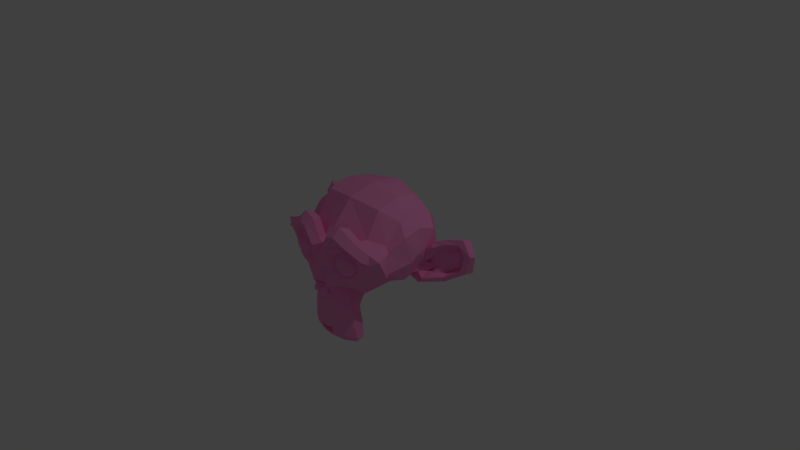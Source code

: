 # Source: suzanne.blend  (saved by Blender 2.78.0; exported with 4.5.12 LTS)
import bpy
from mathutils import Matrix  # noqa: F401  (used for matrix-valued properties, if any)

bpy.ops.wm.read_factory_settings(use_empty=True)
scene = bpy.context.scene
scene.name = 'Scene'

# ---- collections
col_collection_1 = bpy.data.collections.new('Collection 1'); scene.collection.children.link(col_collection_1)

# ---- materials (node trees are filled in below, after node groups)
mat_material = bpy.data.materials.new('Material')
mat_material.alpha_threshold = 0.0
mat_material.use_transparent_shadow = False
mat_material.diffuse_color = (1.0, 0.3256, 0.66, 1.0)
mat_material.roughness = 0.5

# ---- material node trees

# ---- world
world_world = bpy.data.worlds.new('World'); scene.world = world_world
world_world.color = (0.05088, 0.05088, 0.05088)
world_world.use_sun_shadow = False
world_world.sun_shadow_jitter_overblur = 0.0
world_world.cycles.sampling_method = 'MANUAL'

# ---- cameras
cam_camera = bpy.data.cameras.new('Camera')
cam_camera.clip_end = 100.0
cam_camera.lens = 35.0
cam_camera.sensor_width = 32.0
cam_camera.sensor_height = 18.0
cam_camera.ortho_scale = 7.314
cam_camera.dof.focus_distance = 0.0
cam_camera.dof.aperture_fstop = 128.0

# ---- lights
light_lamp = bpy.data.lights.new('Lamp', 'POINT')
light_lamp.transmission_factor = 0.0
light_lamp.cutoff_distance = 30.0
light_lamp.energy = 100.0
light_lamp.shadow_buffer_clip_start = 1.001
light_lamp.shadow_soft_size = 0.1
light_lamp.shadow_maximum_resolution = 0.006
light_lamp.use_absolute_resolution = True

# ---- meshes
me_suzanne = bpy.data.meshes.new('Suzanne')
me_suzanne.from_pydata([(-0.2171, -0.7302, 0.2315), (-0.2238, -0.7302, 0.1844), (-0.3381, -0.7302, 0.3861), (-0.2911, -0.7302, 0.3794), (-0.4054, -0.7302, 0.3727), (-0.5062, -0.7302, 0.3256), (-0.5264, -0.7302, 0.2786), (-0.5196, -0.7302, 0.2181), (-0.4457, -0.7302, 0.1374), (-0.3717, -0.7302, 0.1105), (-0.2574, -0.7302, 0.1441), (-0.2171, -0.7302, 0.292), (-0.2507, -0.7302, 0.3458), (-0.2031, -0.5625, -0.1875), (-0.3125, -0.5703, -0.4375), (-0.3516, -0.5703, -0.6953), (-0.3672, -0.5312, -0.8906), (-0.3281, -0.5234, -0.9453), (-0.1797, -0.5547, -0.9688), (-0.4375, -0.5312, -0.1406), (-0.6328, -0.5391, -0.03906), (-0.8281, -0.4453, 0.1484), (-0.8594, -0.5938, 0.4297), (-0.7109, -0.625, 0.4844), (-0.4922, -0.6875, 0.6016), (-0.3203, -0.7344, 0.7578), (-0.1562, -0.7578, 0.7188), (-0.0625, -0.75, 0.4922), (-0.1641, -0.7734, 0.4141), (-0.125, -0.7656, 0.3047), (-0.2031, -0.7422, 0.09375), (-0.375, -0.7031, 0.01562), (-0.4922, -0.6719, 0.0625), (-0.625, -0.6484, 0.1875), (-0.6406, -0.6484, 0.2969), (-0.6016, -0.6641, 0.375), (-0.4297, -0.7188, 0.4375), (-0.25, -0.7578, 0.4688), (-0.1094, -0.7344, -0.7188), (-0.1172, -0.7109, -0.8359), (-0.0625, -0.6953, -0.8828), (-0.1016, -0.7422, -0.1484), (-0.125, -0.75, -0.2266), (-0.08594, -0.7422, -0.2891), (-0.3984, -0.6719, -0.04688), (-0.6172, -0.625, 0.05469), (-0.7266, -0.6016, 0.2031), (-0.7422, -0.6562, 0.375), (-0.6875, -0.7266, 0.4141), (-0.4375, -0.7969, 0.5469), (-0.3125, -0.8359, 0.6406), (-0.2031, -0.8516, 0.6172), (-0.1016, -0.8438, 0.4297), (-0.125, -0.8125, -0.1016), (-0.2109, -0.7109, -0.4453), (-0.25, -0.6875, -0.7031), (-0.2656, -0.6641, -0.8203), (-0.2344, -0.6328, -0.9141), (-0.1641, -0.6328, -0.9297), (-0.3281, -0.7422, 0.4766), (-0.1641, -0.75, 0.1406), (-0.1328, -0.7578, 0.2109), (-0.1172, -0.7344, -0.6875), (-0.07812, -0.75, -0.4453), (-0.09375, -0.7812, -0.2734), (-0.1328, -0.7969, -0.2266), (-0.1094, -0.7812, -0.1328), (-0.03906, -0.7812, -0.125), (-0.04688, -0.8125, -0.1484), (-0.09375, -0.8125, -0.1562), (-0.1094, -0.8281, -0.2266), (-0.07812, -0.8047, -0.25), (-0.2578, -0.5547, -0.3125), (-0.1641, -0.7109, -0.2422), (-0.1797, -0.7109, -0.3125), (-0.2344, -0.5547, -0.25), (-0.04688, -0.6875, -0.8672), (-0.09375, -0.7109, -0.8203), (-0.09375, -0.7266, -0.7422), (-0.09375, -0.6641, -0.75), (-0.09375, -0.6406, -0.8125), (-0.04688, -0.6328, -0.8516), (-0.1719, -0.7812, 0.2188), (-0.1875, -0.7734, 0.1562), (-0.3359, -0.7578, 0.4297), (-0.2734, -0.7734, 0.4219), (-0.4219, -0.7734, 0.3984), (-0.5625, -0.6953, 0.3516), (-0.5859, -0.6875, 0.2891), (-0.5781, -0.6797, 0.1953), (-0.4766, -0.7188, 0.1016), (-0.375, -0.7422, 0.0625), (-0.2266, -0.7812, 0.1094), (-0.1797, -0.7812, 0.2969), (-0.2109, -0.7812, 0.375), (-0.2344, -0.7578, 0.3594), (-0.1953, -0.7578, 0.2969), (-0.2422, -0.7578, 0.125), (-0.375, -0.7266, 0.08594), (-0.4609, -0.7031, 0.1172), (-0.5469, -0.6719, 0.2109), (-0.5547, -0.6719, 0.2812), (-0.5312, -0.6797, 0.3359), (-0.4141, -0.75, 0.3906), (-0.2812, -0.7656, 0.3984), (-0.3359, -0.75, 0.4062), (-0.2031, -0.75, 0.1719), (-0.1953, -0.75, 0.2266), (-0.1094, -0.6094, 0.4609), (-0.1953, -0.6172, 0.6641), (-0.3359, -0.5938, 0.6875), (-0.4844, -0.5547, 0.5547), (-0.6797, -0.4922, 0.4531), (-0.7969, -0.4609, 0.4062), (-0.7734, -0.375, 0.1641), (-0.6016, -0.4141, 0.0), (-0.4375, -0.4688, -0.09375), (-0.8516, -0.05469, 0.2344), (-0.8594, 0.04688, 0.3203), (-0.7734, 0.4375, 0.2656), (-0.4609, 0.7031, 0.4375), (-0.7344, -0.07031, -0.04688), (-0.5938, 0.1641, -0.125), (-0.6406, 0.4297, -0.007812), (-0.3359, 0.6641, 0.05469), (-0.2344, -0.4062, -0.3516), (-0.1797, -0.2578, -0.4141), (-0.2891, -0.3828, -0.7109), (-0.25, -0.3906, -0.5), (-0.3281, -0.3984, -0.9141), (-0.1406, -0.3672, -0.7578), (-0.125, -0.3594, -0.5391), (-0.1641, -0.4375, -0.9453), (-0.2188, -0.4297, -0.2812), (-0.2109, -0.4688, -0.2266), (-0.2031, -0.5, -0.1719), (-0.2109, -0.1641, -0.3906), (-0.2969, 0.2656, -0.3125), (-0.3438, 0.5391, -0.1484), (-0.4531, 0.3828, 0.8672), (-0.4531, 0.07031, 0.9297), (-0.4531, -0.2344, 0.8516), (-0.4609, -0.4297, 0.5234), (-0.7266, -0.3359, 0.4062), (-0.6328, -0.2812, 0.4531), (-0.6406, -0.05469, 0.7031), (-0.7969, -0.125, 0.5625), (-0.7969, 0.1172, 0.6172), (-0.6406, 0.1953, 0.75), (-0.6406, 0.4453, 0.6797), (-0.7969, 0.3594, 0.5391), (-0.6172, 0.5859, 0.3281), (-0.4844, 0.5469, 0.02344), (-0.8203, 0.2031, 0.3281), (-0.4062, -0.1484, -0.1719), (-0.4297, 0.2109, -0.1953), (-0.8906, 0.2344, 0.4062), (-0.7734, 0.125, -0.1406), (-1.039, 0.3281, -0.1016), (-1.281, 0.4297, 0.05469), (-1.352, 0.4219, 0.3203), (-1.234, 0.4219, 0.5078), (-1.023, 0.3125, 0.4766), (-1.016, 0.2891, 0.4141), (-1.188, 0.3906, 0.4375), (-1.266, 0.4062, 0.2891), (-1.211, 0.4062, 0.07812), (-1.031, 0.3047, -0.03906), (-0.8281, 0.1328, -0.07031), (-0.9219, 0.2188, 0.3594), (-0.9453, 0.2891, 0.3047), (-0.8828, 0.2109, -0.02344), (-1.039, 0.3672, 0.0), (-1.188, 0.4453, 0.09375), (-1.234, 0.4453, 0.25), (-1.172, 0.4375, 0.3594), (-1.023, 0.3594, 0.3438), (-0.8438, 0.2109, 0.2891), (-0.8359, 0.2734, 0.1719), (-0.7578, 0.2734, 0.09375), (-0.8203, 0.2734, 0.08594), (-0.8438, 0.2734, 0.01562), (-0.8125, 0.2734, -0.01562), (-0.7266, 0.07031, 0.0), (-0.7188, 0.1719, -0.02344), (-0.7188, 0.1875, 0.03906), (-0.7969, 0.2109, 0.2031), (-0.8906, 0.2656, 0.2422), (-0.8906, 0.3203, 0.2344), (-0.8125, 0.3203, -0.01562), (-0.8516, 0.3203, 0.01562), (-0.8281, 0.3203, 0.07812), (-0.7656, 0.3203, 0.09375), (-0.8438, 0.3203, 0.1719), (-1.039, 0.4141, 0.3281), (-1.188, 0.4844, 0.3438), (-1.258, 0.4922, 0.2422), (-1.211, 0.4844, 0.08594), (-1.047, 0.4219, 0.0), (-0.8828, 0.2656, -0.01562), (-0.9531, 0.3438, 0.2891), (-0.8906, 0.3281, 0.1094), (-0.9375, 0.3359, 0.0625), (-1.0, 0.3672, 0.125), (-0.9609, 0.3516, 0.1719), (-1.016, 0.375, 0.2344), (-1.055, 0.3828, 0.1875), (-1.109, 0.3906, 0.2109), (-1.086, 0.3906, 0.2734), (-1.023, 0.4844, 0.4375), (-1.25, 0.5469, 0.4688), (-1.367, 0.5, 0.2969), (-1.312, 0.5312, 0.05469), (-1.039, 0.4922, -0.08594), (-0.7891, 0.3281, -0.125), (-0.8594, 0.3828, 0.3828), (-0.2763, -0.7758, 0.2449), (-0.2801, -0.7758, 0.2186), (-0.344, -0.7758, 0.3315), (-0.3177, -0.7758, 0.3277), (-0.3817, -0.7758, 0.3239), (-0.4381, -0.7758, 0.2976), (-0.4494, -0.7758, 0.2713), (-0.4456, -0.7758, 0.2374), (-0.4042, -0.7758, 0.1923), (-0.3628, -0.7758, 0.1772), (-0.2989, -0.7758, 0.196), (-0.2763, -0.7758, 0.2788), (-0.2951, -0.7758, 0.3089), (0.2171, -0.7302, 0.2315), (0.2238, -0.7302, 0.1844), (0.3381, -0.7302, 0.3861), (0.2911, -0.7302, 0.3794), (0.4054, -0.7302, 0.3727), (0.5062, -0.7302, 0.3256), (0.5264, -0.7302, 0.2786), (0.5196, -0.7302, 0.2181), (0.4457, -0.7302, 0.1374), (0.3717, -0.7302, 0.1105), (0.2574, -0.7302, 0.1441), (0.2171, -0.7302, 0.292), (0.2507, -0.7302, 0.3458), (0.0, -0.7422, 0.4297), (0.0, -0.8203, 0.3516), (0.0, -0.7344, -0.6797), (0.0, -0.7812, -0.3203), (0.0, -0.7969, -0.1875), (0.0, -0.7188, -0.7734), (0.0, -0.6016, 0.4062), (0.0, -0.5703, 0.5703), (0.0, 0.5469, 0.8984), (0.0, 0.8516, 0.5625), (0.0, 0.8281, 0.07031), (0.0, 0.3516, -0.3828), (0.2031, -0.5625, -0.1875), (0.3125, -0.5703, -0.4375), (0.3516, -0.5703, -0.6953), (0.3672, -0.5312, -0.8906), (0.3281, -0.5234, -0.9453), (0.1797, -0.5547, -0.9688), (0.0, -0.5781, -0.9844), (0.4375, -0.5312, -0.1406), (0.6328, -0.5391, -0.03906), (0.8281, -0.4453, 0.1484), (0.8594, -0.5938, 0.4297), (0.7109, -0.625, 0.4844), (0.4922, -0.6875, 0.6016), (0.3203, -0.7344, 0.7578), (0.1562, -0.7578, 0.7188), (0.0625, -0.75, 0.4922), (0.1641, -0.7734, 0.4141), (0.125, -0.7656, 0.3047), (0.2031, -0.7422, 0.09375), (0.375, -0.7031, 0.01562), (0.4922, -0.6719, 0.0625), (0.625, -0.6484, 0.1875), (0.6406, -0.6484, 0.2969), (0.6016, -0.6641, 0.375), (0.4297, -0.7188, 0.4375), (0.25, -0.7578, 0.4688), (0.0, -0.7344, -0.7656), (0.1094, -0.7344, -0.7188), (0.1172, -0.7109, -0.8359), (0.0625, -0.6953, -0.8828), (0.0, -0.6875, -0.8906), (0.0, -0.7422, -0.1406), (0.1016, -0.7422, -0.1484), (0.125, -0.75, -0.2266), (0.08594, -0.7422, -0.2891), (0.3984, -0.6719, -0.04688), (0.6172, -0.625, 0.05469), (0.7266, -0.6016, 0.2031), (0.7422, -0.6562, 0.375), (0.6875, -0.7266, 0.4141), (0.4375, -0.7969, 0.5469), (0.3125, -0.8359, 0.6406), (0.2031, -0.8516, 0.6172), (0.1016, -0.8438, 0.4297), (0.125, -0.8125, -0.1016), (0.2109, -0.7109, -0.4453), (0.25, -0.6875, -0.7031), (0.2656, -0.6641, -0.8203), (0.2344, -0.6328, -0.9141), (0.1641, -0.6328, -0.9297), (0.0, -0.6406, -0.9453), (0.0, -0.7266, 0.04688), (0.0, -0.7656, 0.2109), (0.3281, -0.7422, 0.4766), (0.1641, -0.75, 0.1406), (0.1328, -0.7578, 0.2109), (0.1172, -0.7344, -0.6875), (0.07812, -0.75, -0.4453), (0.0, -0.75, -0.4453), (0.0, -0.7422, -0.3281), (0.09375, -0.7812, -0.2734), (0.1328, -0.7969, -0.2266), (0.1094, -0.7812, -0.1328), (0.03906, -0.7812, -0.125), (0.0, -0.8281, -0.2031), (0.04688, -0.8125, -0.1484), (0.09375, -0.8125, -0.1562), (0.1094, -0.8281, -0.2266), (0.07812, -0.8047, -0.25), (0.0, -0.8047, -0.2891), (0.2578, -0.5547, -0.3125), (0.1641, -0.7109, -0.2422), (0.1797, -0.7109, -0.3125), (0.2344, -0.5547, -0.25), (0.0, -0.6875, -0.875), (0.04688, -0.6875, -0.8672), (0.09375, -0.7109, -0.8203), (0.09375, -0.7266, -0.7422), (0.0, -0.6562, -0.7812), (0.09375, -0.6641, -0.75), (0.09375, -0.6406, -0.8125), (0.04688, -0.6328, -0.8516), (0.0, -0.6328, -0.8594), (0.1719, -0.7812, 0.2188), (0.1875, -0.7734, 0.1562), (0.3359, -0.7578, 0.4297), (0.2734, -0.7734, 0.4219), (0.4219, -0.7734, 0.3984), (0.5625, -0.6953, 0.3516), (0.5859, -0.6875, 0.2891), (0.5781, -0.6797, 0.1953), (0.4766, -0.7188, 0.1016), (0.375, -0.7422, 0.0625), (0.2266, -0.7812, 0.1094), (0.1797, -0.7812, 0.2969), (0.2109, -0.7812, 0.375), (0.2344, -0.7578, 0.3594), (0.1953, -0.7578, 0.2969), (0.2422, -0.7578, 0.125), (0.375, -0.7266, 0.08594), (0.4609, -0.7031, 0.1172), (0.5469, -0.6719, 0.2109), (0.5547, -0.6719, 0.2812), (0.5312, -0.6797, 0.3359), (0.4141, -0.75, 0.3906), (0.2812, -0.7656, 0.3984), (0.3359, -0.75, 0.4062), (0.2031, -0.75, 0.1719), (0.1953, -0.75, 0.2266), (0.1094, -0.6094, 0.4609), (0.1953, -0.6172, 0.6641), (0.3359, -0.5938, 0.6875), (0.4844, -0.5547, 0.5547), (0.6797, -0.4922, 0.4531), (0.7969, -0.4609, 0.4062), (0.7734, -0.375, 0.1641), (0.6016, -0.4141, 0.0), (0.4375, -0.4688, -0.09375), (0.0, -0.2891, 0.8984), (0.0, 0.07812, 0.9844), (0.0, 0.6719, -0.1953), (0.0, -0.1875, -0.4609), (0.0, -0.4609, -0.9766), (0.0, -0.3438, -0.8047), (0.0, -0.3203, -0.5703), (0.0, -0.2812, -0.4844), (0.8516, -0.05469, 0.2344), (0.8594, 0.04688, 0.3203), (0.7734, 0.4375, 0.2656), (0.4609, 0.7031, 0.4375), (0.7344, -0.07031, -0.04688), (0.5938, 0.1641, -0.125), (0.6406, 0.4297, -0.007812), (0.3359, 0.6641, 0.05469), (0.2344, -0.4062, -0.3516), (0.1797, -0.2578, -0.4141), (0.2891, -0.3828, -0.7109), (0.25, -0.3906, -0.5), (0.3281, -0.3984, -0.9141), (0.1406, -0.3672, -0.7578), (0.125, -0.3594, -0.5391), (0.1641, -0.4375, -0.9453), (0.2188, -0.4297, -0.2812), (0.2109, -0.4688, -0.2266), (0.2031, -0.5, -0.1719), (0.2109, -0.1641, -0.3906), (0.2969, 0.2656, -0.3125), (0.3438, 0.5391, -0.1484), (0.4531, 0.3828, 0.8672), (0.4531, 0.07031, 0.9297), (0.4531, -0.2344, 0.8516), (0.4609, -0.4297, 0.5234), (0.7266, -0.3359, 0.4062), (0.6328, -0.2812, 0.4531), (0.6406, -0.05469, 0.7031), (0.7969, -0.125, 0.5625), (0.7969, 0.1172, 0.6172), (0.6406, 0.1953, 0.75), (0.6406, 0.4453, 0.6797), (0.7969, 0.3594, 0.5391), (0.6172, 0.5859, 0.3281), (0.4844, 0.5469, 0.02344), (0.8203, 0.2031, 0.3281), (0.4062, -0.1484, -0.1719), (0.4297, 0.2109, -0.1953), (0.8906, 0.2344, 0.4062), (0.7734, 0.125, -0.1406), (1.039, 0.3281, -0.1016), (1.281, 0.4297, 0.05469), (1.352, 0.4219, 0.3203), (1.234, 0.4219, 0.5078), (1.023, 0.3125, 0.4766), (1.016, 0.2891, 0.4141), (1.188, 0.3906, 0.4375), (1.266, 0.4062, 0.2891), (1.211, 0.4062, 0.07812), (1.031, 0.3047, -0.03906), (0.8281, 0.1328, -0.07031), (0.9219, 0.2188, 0.3594), (0.9453, 0.2891, 0.3047), (0.8828, 0.2109, -0.02344), (1.039, 0.3672, 0.0), (1.188, 0.4453, 0.09375), (1.234, 0.4453, 0.25), (1.172, 0.4375, 0.3594), (1.023, 0.3594, 0.3438), (0.8438, 0.2109, 0.2891), (0.8359, 0.2734, 0.1719), (0.7578, 0.2734, 0.09375), (0.8203, 0.2734, 0.08594), (0.8438, 0.2734, 0.01562), (0.8125, 0.2734, -0.01562), (0.7266, 0.07031, 0.0), (0.7188, 0.1719, -0.02344), (0.7188, 0.1875, 0.03906), (0.7969, 0.2109, 0.2031), (0.8906, 0.2656, 0.2422), (0.8906, 0.3203, 0.2344), (0.8125, 0.3203, -0.01562), (0.8516, 0.3203, 0.01562), (0.8281, 0.3203, 0.07812), (0.7656, 0.3203, 0.09375), (0.8438, 0.3203, 0.1719), (1.039, 0.4141, 0.3281), (1.188, 0.4844, 0.3438), (1.258, 0.4922, 0.2422), (1.211, 0.4844, 0.08594), (1.047, 0.4219, 0.0), (0.8828, 0.2656, -0.01562), (0.9531, 0.3438, 0.2891), (0.8906, 0.3281, 0.1094), (0.9375, 0.3359, 0.0625), (1.0, 0.3672, 0.125), (0.9609, 0.3516, 0.1719), (1.016, 0.375, 0.2344), (1.055, 0.3828, 0.1875), (1.109, 0.3906, 0.2109), (1.086, 0.3906, 0.2734), (1.023, 0.4844, 0.4375), (1.25, 0.5469, 0.4688), (1.367, 0.5, 0.2969), (1.312, 0.5312, 0.05469), (1.039, 0.4922, -0.08594), (0.7891, 0.3281, -0.125), (0.8594, 0.3828, 0.3828), (0.2763, -0.7758, 0.2449), (0.2801, -0.7758, 0.2186), (0.344, -0.7758, 0.3315), (0.3177, -0.7758, 0.3277), (0.3817, -0.7758, 0.3239), (0.4381, -0.7758, 0.2976), (0.4494, -0.7758, 0.2713), (0.4456, -0.7758, 0.2374), (0.4042, -0.7758, 0.1923), (0.3628, -0.7758, 0.1772), (0.2989, -0.7758, 0.196), (0.2763, -0.7758, 0.2788), (0.2951, -0.7758, 0.3089)], [], [(98, 8, 99), (95, 11, 96), (103, 5, 4), (105, 3, 104), (100, 6, 101), (98, 10, 9), (95, 3, 12), (106, 10, 97), (107, 11, 0), (103, 2, 105), (102, 6, 5), (99, 7, 100), (107, 1, 106), (58, 260, 304), (57, 18, 58), (57, 16, 17), (56, 15, 16), (55, 14, 15), (44, 13, 53), (20, 44, 45), (46, 20, 45), (22, 46, 47), (23, 47, 48), (24, 48, 49), (50, 24, 49), (26, 50, 51), (27, 51, 52), (242, 52, 243), (37, 52, 51), (50, 37, 51), (49, 59, 50), (48, 36, 49), (47, 35, 48), (46, 34, 47), (45, 33, 46), (44, 32, 45), (44, 30, 31), (305, 30, 53), (52, 29, 243), (306, 29, 61), (60, 306, 61), (304, 40, 58), (58, 39, 57), (39, 56, 57), (62, 54, 55), (55, 38, 62), (313, 63, 312), (63, 244, 312), (38, 244, 62), (64, 42, 43), (66, 42, 65), (67, 41, 66), (246, 285, 67), (43, 245, 64), (64, 323, 71), (68, 246, 67), (69, 67, 66), (69, 65, 70), (71, 65, 64), (70, 68, 69), (71, 318, 70), (53, 285, 305), (73, 41, 53), (43, 73, 74), (63, 74, 54), (72, 54, 74), (75, 74, 73), (73, 13, 75), (280, 78, 247), (78, 39, 77), (77, 40, 76), (76, 284, 328), (76, 336, 81), (80, 76, 81), (79, 77, 80), (247, 79, 332), (81, 332, 79), (80, 81, 79), (83, 61, 82), (82, 29, 93), (29, 94, 93), (30, 83, 92), (91, 30, 92), (90, 31, 91), (89, 32, 90), (88, 33, 89), (35, 88, 87), (36, 87, 86), (84, 36, 86), (85, 59, 84), (94, 37, 85), (95, 85, 104), (104, 84, 105), (84, 103, 105), (86, 102, 103), (102, 88, 101), (88, 100, 101), (100, 90, 99), (90, 98, 99), (91, 97, 98), (97, 83, 106), (96, 94, 95), (107, 93, 96), (106, 82, 107), (108, 242, 248), (109, 27, 108), (25, 109, 110), (24, 110, 111), (23, 111, 112), (113, 23, 112), (21, 113, 114), (115, 21, 114), (116, 20, 115), (379, 131, 126), (378, 130, 131), (377, 132, 130), (376, 18, 132), (132, 17, 129), (129, 16, 127), (127, 15, 128), (131, 127, 128), (129, 130, 132), (128, 126, 131), (128, 14, 125), (133, 75, 134), (125, 72, 133), (75, 135, 134), (135, 19, 116), (124, 374, 138), (138, 253, 137), (136, 253, 375), (126, 375, 379), (126, 133, 136), (121, 114, 117), (120, 252, 124), (141, 373, 140), (139, 373, 250), (120, 250, 251), (143, 112, 144), (146, 144, 145), (147, 145, 148), (150, 148, 149), (151, 150, 149), (149, 120, 151), (148, 139, 149), (145, 140, 148), (144, 141, 145), (112, 142, 144), (142, 372, 141), (109, 111, 110), (142, 108, 249), (249, 108, 248), (114, 143, 117), (146, 117, 143), (147, 118, 146), (150, 153, 147), (137, 154, 155), (154, 122, 155), (154, 115, 121), (133, 116, 154), (154, 136, 133), (134, 135, 116), (123, 151, 152), (151, 124, 152), (155, 123, 152), (138, 155, 152), (138, 152, 124), (156, 163, 169), (164, 162, 161), (164, 160, 165), (165, 159, 166), (166, 158, 167), (168, 158, 157), (171, 167, 168), (172, 166, 167), (174, 166, 173), (175, 165, 174), (176, 164, 175), (170, 163, 176), (122, 183, 184), (157, 184, 168), (183, 117, 118), (169, 153, 156), (182, 168, 184), (185, 182, 184), (181, 179, 180), (186, 179, 185), (186, 187, 178), (177, 170, 187), (186, 153, 177), (183, 186, 185), (185, 184, 183), (188, 170, 200), (178, 188, 193), (192, 178, 193), (180, 192, 191), (181, 191, 190), (189, 181, 190), (199, 182, 189), (200, 176, 194), (194, 175, 195), (195, 174, 196), (174, 197, 196), (173, 198, 197), (172, 199, 198), (190, 201, 202), (202, 204, 203), (206, 204, 205), (206, 208, 207), (205, 194, 208), (204, 200, 205), (193, 204, 201), (193, 191, 192), (199, 190, 202), (202, 198, 199), (206, 198, 203), (207, 197, 206), (207, 195, 196), (195, 208, 194), (214, 158, 213), (213, 159, 212), (159, 211, 212), (160, 210, 211), (161, 209, 210), (162, 215, 209), (213, 215, 214), (212, 209, 213), (212, 211, 210), (153, 215, 156), (214, 119, 123), (214, 122, 157), (10, 225, 9), (4, 221, 220), (8, 223, 7), (7, 222, 6), (5, 222, 221), (9, 224, 8), (12, 219, 228), (1, 226, 10), (11, 216, 0), (0, 217, 1), (4, 218, 2), (12, 227, 11), (2, 219, 3), (226, 216, 225), (225, 216, 220), (217, 216, 226), (220, 216, 218), (223, 224, 220), (223, 220, 221), (216, 228, 218), (222, 223, 221), (219, 218, 228), (216, 227, 228), (224, 225, 220), (237, 353, 354), (240, 350, 351), (358, 234, 357), (232, 360, 359), (235, 355, 356), (353, 239, 352), (350, 232, 359), (239, 361, 352), (362, 240, 351), (231, 358, 360), (357, 235, 356), (236, 354, 355), (230, 362, 361), (260, 303, 304), (259, 302, 303), (302, 257, 301), (301, 256, 300), (300, 255, 299), (289, 254, 261), (289, 262, 290), (291, 262, 263), (291, 264, 292), (292, 265, 293), (293, 266, 294), (295, 266, 267), (295, 268, 296), (296, 269, 297), (297, 242, 243), (297, 279, 296), (295, 279, 307), (307, 294, 295), (278, 293, 294), (277, 292, 293), (276, 291, 292), (275, 290, 291), (274, 289, 290), (289, 272, 298), (305, 272, 308), (271, 297, 243), (306, 271, 243), (306, 308, 309), (304, 283, 284), (303, 282, 283), (301, 282, 302), (310, 299, 311), (300, 281, 301), (311, 313, 312), (244, 311, 312), (244, 281, 310), (314, 287, 315), (287, 316, 315), (286, 317, 316), (285, 246, 317), (245, 288, 314), (323, 314, 322), (319, 246, 318), (320, 317, 319), (315, 320, 321), (322, 315, 321), (319, 321, 320), (322, 318, 323), (298, 285, 286), (325, 286, 287), (325, 288, 326), (326, 311, 299), (299, 324, 326), (326, 327, 325), (325, 254, 298), (331, 280, 247), (331, 282, 281), (330, 283, 282), (329, 284, 283), (336, 329, 335), (334, 329, 330), (333, 330, 331), (333, 247, 332), (335, 332, 336), (334, 333, 335), (338, 309, 308), (337, 271, 309), (349, 271, 348), (338, 272, 347), (346, 272, 273), (345, 273, 274), (344, 274, 275), (343, 275, 276), (343, 277, 342), (342, 278, 341), (339, 278, 307), (340, 307, 279), (349, 279, 270), (350, 340, 349), (359, 339, 340), (358, 339, 360), (357, 341, 358), (357, 343, 342), (355, 343, 356), (355, 345, 344), (353, 345, 354), (352, 346, 353), (352, 338, 347), (351, 349, 348), (362, 348, 337), (361, 337, 338), (363, 242, 269), (364, 269, 268), (364, 267, 365), (365, 266, 366), (366, 265, 367), (368, 265, 264), (368, 263, 369), (370, 263, 262), (371, 262, 261), (394, 379, 389), (393, 378, 394), (395, 377, 393), (376, 259, 260), (395, 258, 259), (392, 257, 258), (390, 256, 257), (394, 390, 393), (393, 392, 395), (389, 391, 394), (391, 255, 256), (327, 396, 397), (324, 388, 396), (398, 327, 397), (261, 398, 371), (374, 387, 401), (253, 401, 400), (399, 253, 400), (389, 375, 399), (396, 389, 399), (384, 369, 370), (252, 383, 387), (373, 404, 403), (402, 373, 403), (383, 250, 402), (406, 367, 368), (409, 407, 406), (410, 408, 409), (413, 411, 410), (413, 414, 412), (412, 383, 402), (411, 402, 403), (408, 403, 404), (407, 404, 405), (405, 367, 407), (372, 405, 404), (366, 364, 365), (405, 363, 366), (249, 248, 363), (406, 369, 380), (409, 380, 381), (410, 381, 416), (416, 413, 410), (417, 400, 418), (385, 417, 418), (417, 370, 371), (396, 371, 397), (417, 396, 399), (397, 371, 398), (414, 386, 415), (387, 414, 415), (386, 418, 415), (418, 401, 415), (401, 387, 415), (426, 419, 432), (427, 425, 426), (423, 427, 428), (422, 428, 429), (421, 429, 430), (431, 421, 430), (434, 430, 435), (435, 429, 436), (429, 437, 436), (428, 438, 437), (427, 439, 438), (433, 426, 432), (446, 385, 447), (447, 420, 431), (446, 380, 384), (432, 416, 440), (445, 431, 434), (445, 448, 447), (444, 442, 448), (442, 449, 448), (450, 449, 441), (433, 440, 450), (416, 449, 440), (449, 446, 448), (448, 446, 447), (451, 433, 450), (451, 441, 456), (455, 441, 442), (455, 443, 454), (454, 444, 453), (452, 444, 445), (462, 445, 434), (463, 439, 433), (457, 438, 439), (458, 437, 438), (460, 437, 459), (461, 436, 460), (462, 435, 461), (464, 453, 465), (467, 465, 466), (469, 467, 466), (471, 469, 470), (468, 457, 463), (463, 467, 468), (467, 456, 464), (456, 454, 464), (453, 462, 465), (465, 461, 466), (461, 469, 466), (460, 470, 469), (470, 458, 471), (458, 457, 471), (477, 421, 420), (476, 422, 421), (474, 422, 475), (473, 423, 474), (472, 424, 473), (478, 425, 472), (478, 476, 477), (475, 472, 473), (475, 473, 474), (478, 416, 419), (477, 382, 478), (477, 385, 386), (488, 239, 238), (233, 484, 234), (486, 237, 236), (485, 236, 235), (234, 485, 235), (487, 238, 237), (241, 482, 232), (489, 230, 239), (479, 240, 229), (480, 229, 230), (481, 233, 231), (490, 241, 240), (482, 231, 232), (489, 488, 479), (488, 483, 479), (480, 489, 479), (483, 481, 479), (486, 483, 487), (486, 484, 483), (479, 481, 491), (485, 484, 486), (482, 491, 481), (479, 491, 490), (487, 483, 488), (98, 9, 8), (95, 12, 11), (103, 102, 5), (105, 2, 3), (100, 7, 6), (98, 97, 10), (95, 104, 3), (106, 1, 10), (107, 96, 11), (103, 4, 2), (102, 101, 6), (99, 8, 7), (107, 0, 1), (58, 18, 260), (57, 17, 18), (57, 56, 16), (56, 55, 15), (55, 54, 14), (44, 19, 13), (20, 19, 44), (46, 21, 20), (22, 21, 46), (23, 22, 47), (24, 23, 48), (50, 25, 24), (26, 25, 50), (27, 26, 51), (242, 27, 52), (37, 28, 52), (50, 59, 37), (49, 36, 59), (48, 35, 36), (47, 34, 35), (46, 33, 34), (45, 32, 33), (44, 31, 32), (44, 53, 30), (305, 60, 30), (52, 28, 29), (306, 243, 29), (60, 305, 306), (304, 284, 40), (58, 40, 39), (39, 38, 56), (62, 63, 54), (55, 56, 38), (313, 43, 63), (63, 62, 244), (38, 280, 244), (64, 65, 42), (66, 41, 42), (67, 285, 41), (43, 313, 245), (64, 245, 323), (68, 318, 246), (69, 68, 67), (69, 66, 65), (71, 70, 65), (70, 318, 68), (71, 323, 318), (53, 41, 285), (73, 42, 41), (43, 42, 73), (63, 43, 74), (72, 14, 54), (75, 72, 74), (73, 53, 13), (280, 38, 78), (78, 38, 39), (77, 39, 40), (76, 40, 284), (76, 328, 336), (80, 77, 76), (79, 78, 77), (247, 78, 79), (81, 336, 332), (83, 60, 61), (82, 61, 29), (29, 28, 94), (30, 60, 83), (91, 31, 30), (90, 32, 31), (89, 33, 32), (88, 34, 33), (35, 34, 88), (36, 35, 87), (84, 59, 36), (85, 37, 59), (94, 28, 37), (95, 94, 85), (104, 85, 84), (84, 86, 103), (86, 87, 102), (102, 87, 88), (88, 89, 100), (100, 89, 90), (90, 91, 98), (91, 92, 97), (97, 92, 83), (96, 93, 94), (107, 82, 93), (106, 83, 82), (108, 27, 242), (109, 26, 27), (25, 26, 109), (24, 25, 110), (23, 24, 111), (113, 22, 23), (21, 22, 113), (115, 20, 21), (116, 19, 20), (379, 378, 131), (378, 377, 130), (377, 376, 132), (376, 260, 18), (132, 18, 17), (129, 17, 16), (127, 16, 15), (131, 130, 127), (129, 127, 130), (128, 125, 126), (128, 15, 14), (133, 72, 75), (125, 14, 72), (75, 13, 135), (135, 13, 19), (124, 252, 374), (138, 374, 253), (136, 137, 253), (126, 136, 375), (126, 125, 133), (121, 115, 114), (120, 251, 252), (141, 372, 373), (139, 140, 373), (120, 139, 250), (143, 113, 112), (146, 143, 144), (147, 146, 145), (150, 147, 148), (151, 119, 150), (149, 139, 120), (148, 140, 139), (145, 141, 140), (144, 142, 141), (112, 111, 142), (142, 249, 372), (109, 108, 111), (142, 111, 108), (114, 113, 143), (146, 118, 117), (147, 153, 118), (150, 119, 153), (137, 136, 154), (154, 121, 122), (154, 116, 115), (133, 134, 116), (123, 119, 151), (151, 120, 124), (155, 122, 123), (138, 137, 155), (156, 162, 163), (164, 163, 162), (164, 161, 160), (165, 160, 159), (166, 159, 158), (168, 167, 158), (171, 172, 167), (172, 173, 166), (174, 165, 166), (175, 164, 165), (176, 163, 164), (170, 169, 163), (122, 121, 183), (157, 122, 184), (183, 121, 117), (169, 177, 153), (182, 171, 168), (185, 181, 182), (181, 185, 179), (186, 178, 179), (186, 177, 187), (177, 169, 170), (186, 118, 153), (183, 118, 186), (188, 187, 170), (178, 187, 188), (192, 179, 178), (180, 179, 192), (181, 180, 191), (189, 182, 181), (199, 171, 182), (200, 170, 176), (194, 176, 175), (195, 175, 174), (174, 173, 197), (173, 172, 198), (172, 171, 199), (190, 191, 201), (202, 201, 204), (206, 203, 204), (206, 205, 208), (205, 200, 194), (204, 188, 200), (193, 188, 204), (193, 201, 191), (199, 189, 190), (202, 203, 198), (206, 197, 198), (207, 196, 197), (207, 208, 195), (214, 157, 158), (213, 158, 159), (159, 160, 211), (160, 161, 210), (161, 162, 209), (162, 156, 215), (213, 209, 215), (212, 210, 209), (153, 119, 215), (214, 215, 119), (214, 123, 122), (10, 226, 225), (4, 5, 221), (8, 224, 223), (7, 223, 222), (5, 6, 222), (9, 225, 224), (12, 3, 219), (1, 217, 226), (11, 227, 216), (0, 216, 217), (4, 220, 218), (12, 228, 227), (2, 218, 219), (237, 238, 353), (240, 241, 350), (358, 233, 234), (232, 231, 360), (235, 236, 355), (353, 238, 239), (350, 241, 232), (239, 230, 361), (362, 229, 240), (231, 233, 358), (357, 234, 235), (236, 237, 354), (230, 229, 362), (260, 259, 303), (259, 258, 302), (302, 258, 257), (301, 257, 256), (300, 256, 255), (289, 298, 254), (289, 261, 262), (291, 290, 262), (291, 263, 264), (292, 264, 265), (293, 265, 266), (295, 294, 266), (295, 267, 268), (296, 268, 269), (297, 269, 242), (297, 270, 279), (295, 296, 279), (307, 278, 294), (278, 277, 293), (277, 276, 292), (276, 275, 291), (275, 274, 290), (274, 273, 289), (289, 273, 272), (305, 298, 272), (271, 270, 297), (306, 309, 271), (306, 305, 308), (304, 303, 283), (303, 302, 282), (301, 281, 282), (310, 300, 299), (300, 310, 281), (311, 288, 313), (244, 310, 311), (244, 280, 281), (314, 288, 287), (287, 286, 316), (286, 285, 317), (245, 313, 288), (323, 245, 314), (319, 317, 246), (320, 316, 317), (315, 316, 320), (322, 314, 315), (319, 318, 321), (322, 321, 318), (298, 305, 285), (325, 298, 286), (325, 287, 288), (326, 288, 311), (299, 255, 324), (326, 324, 327), (325, 327, 254), (331, 281, 280), (331, 330, 282), (330, 329, 283), (329, 328, 284), (336, 328, 329), (334, 335, 329), (333, 334, 330), (333, 331, 247), (335, 333, 332), (338, 337, 309), (337, 348, 271), (349, 270, 271), (338, 308, 272), (346, 347, 272), (345, 346, 273), (344, 345, 274), (343, 344, 275), (343, 276, 277), (342, 277, 278), (339, 341, 278), (340, 339, 307), (349, 340, 279), (350, 359, 340), (359, 360, 339), (358, 341, 339), (357, 342, 341), (357, 356, 343), (355, 344, 343), (355, 354, 345), (353, 346, 345), (352, 347, 346), (352, 361, 338), (351, 350, 349), (362, 351, 348), (361, 362, 337), (363, 248, 242), (364, 363, 269), (364, 268, 267), (365, 267, 266), (366, 266, 265), (368, 367, 265), (368, 264, 263), (370, 369, 263), (371, 370, 262), (394, 378, 379), (393, 377, 378), (395, 376, 377), (376, 395, 259), (395, 392, 258), (392, 390, 257), (390, 391, 256), (394, 391, 390), (393, 390, 392), (389, 388, 391), (391, 388, 255), (327, 324, 396), (324, 255, 388), (398, 254, 327), (261, 254, 398), (374, 252, 387), (253, 374, 401), (399, 375, 253), (389, 379, 375), (396, 388, 389), (384, 380, 369), (252, 251, 383), (373, 372, 404), (402, 250, 373), (383, 251, 250), (406, 407, 367), (409, 408, 407), (410, 411, 408), (413, 412, 411), (413, 382, 414), (412, 414, 383), (411, 412, 402), (408, 411, 403), (407, 408, 404), (405, 366, 367), (372, 249, 405), (366, 363, 364), (405, 249, 363), (406, 368, 369), (409, 406, 380), (410, 409, 381), (416, 382, 413), (417, 399, 400), (385, 384, 417), (417, 384, 370), (396, 417, 371), (414, 382, 386), (387, 383, 414), (386, 385, 418), (418, 400, 401), (426, 425, 419), (427, 424, 425), (423, 424, 427), (422, 423, 428), (421, 422, 429), (431, 420, 421), (434, 431, 430), (435, 430, 429), (429, 428, 437), (428, 427, 438), (427, 426, 439), (433, 439, 426), (446, 384, 385), (447, 385, 420), (446, 381, 380), (432, 419, 416), (445, 447, 431), (445, 444, 448), (444, 443, 442), (442, 441, 449), (450, 440, 449), (433, 432, 440), (416, 381, 449), (449, 381, 446), (451, 463, 433), (451, 450, 441), (455, 456, 441), (455, 442, 443), (454, 443, 444), (452, 453, 444), (462, 452, 445), (463, 457, 439), (457, 458, 438), (458, 459, 437), (460, 436, 437), (461, 435, 436), (462, 434, 435), (464, 454, 453), (467, 464, 465), (469, 468, 467), (471, 468, 469), (468, 471, 457), (463, 451, 467), (467, 451, 456), (456, 455, 454), (453, 452, 462), (465, 462, 461), (461, 460, 469), (460, 459, 470), (470, 459, 458), (477, 476, 421), (476, 475, 422), (474, 423, 422), (473, 424, 423), (472, 425, 424), (478, 419, 425), (478, 472, 476), (475, 476, 472), (478, 382, 416), (477, 386, 382), (477, 420, 385), (488, 489, 239), (233, 483, 484), (486, 487, 237), (485, 486, 236), (234, 484, 485), (487, 488, 238), (241, 491, 482), (489, 480, 230), (479, 490, 240), (480, 479, 229), (481, 483, 233), (490, 491, 241), (482, 481, 231)])
me_suzanne.materials.append(mat_material)
me_suzanne.use_remesh_preserve_volume = False
me_suzanne.use_remesh_preserve_attributes = False
me_suzanne.use_mirror_vertex_groups = False
me_suzanne.update()

# ---- objects
ob_suzanne = bpy.data.objects.new('Suzanne', me_suzanne)
ob_lamp = bpy.data.objects.new('Lamp', light_lamp)
ob_camera = bpy.data.objects.new('Camera', cam_camera)

# ---- transforms, parenting, visibility, modifiers, constraints
ob_suzanne.location = (0.0, 0.0, 0.0)
ob_suzanne.lineart.crease_threshold = 0.0
ob_lamp.location = (4.076, 1.005, 5.904)
ob_lamp.rotation_euler = (0.6503, 0.05522, 1.866)
ob_lamp.lock_rotations_4d = False
ob_lamp.empty_display_type = 'ARROWS'
ob_lamp.color = (0.0, 0.0, 0.0, 0.0)
ob_lamp.lineart.crease_threshold = 0.0
ob_camera.location = (7.481, -6.508, 5.344)
ob_camera.rotation_euler = (1.109, 0.0, 0.8149)
ob_camera.lock_rotations_4d = False
ob_camera.empty_display_type = 'ARROWS'
ob_camera.color = (0.0, 0.0, 0.0, 0.0)
ob_camera.display_type = 'WIRE'
ob_camera.lineart.crease_threshold = 0.0

# ---- collection membership
col_collection_1.objects.link(ob_suzanne)
col_collection_1.objects.link(ob_lamp)
col_collection_1.objects.link(ob_camera)

# ---- scene / render settings (as saved in the file)
scene.camera = ob_camera
scene.frame_start = 1; scene.frame_end = 250; scene.frame_set(1)
scene.render.engine = 'BLENDER_EEVEE_NEXT'
scene.render.resolution_percentage = 50
scene.render.dither_intensity = 0.0
scene.cycles.use_denoising = False
scene.cycles.samples = 128
scene.cycles.sampling_pattern = 'TABULATED_SOBOL'
scene.cycles.light_sampling_threshold = 0.0
scene.cycles.use_adaptive_sampling = False
scene.cycles.use_light_tree = False
scene.cycles.blur_glossy = 0.0
scene.cycles.sample_clamp_indirect = 0.0
scene.view_settings.view_transform = 'Standard'
bpy.context.view_layer.update()

